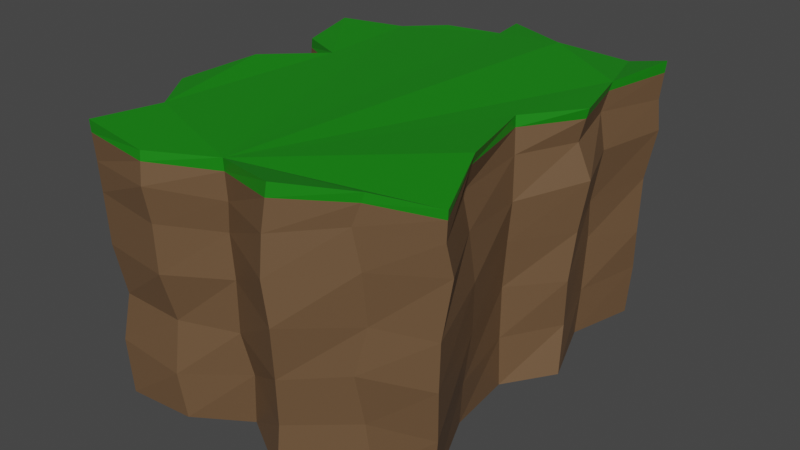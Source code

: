 # Source: Cliff1.blend  (saved by Blender 3.6.13; exported with 4.5.12 LTS)
import bpy
from mathutils import Matrix  # noqa: F401  (used for matrix-valued properties, if any)

bpy.ops.wm.read_factory_settings(use_empty=True)
scene = bpy.context.scene
scene.name = 'Scene'

# ---- collections
col_collection = bpy.data.collections.new('Collection'); scene.collection.children.link(col_collection)

# ---- materials (node trees are filled in below, after node groups)
mat_material_001 = bpy.data.materials.new('Material.001')
mat_material_001.use_transparent_shadow = False
mat_material_002 = bpy.data.materials.new('Material.002')
mat_material_002.use_transparent_shadow = False

# ---- material node trees
mat_material_001.use_nodes = True; mat_material_001.node_tree.nodes.clear()
_N = mat_material_001.node_tree.nodes; _L = mat_material_001.node_tree.links
n0 = _N.new('ShaderNodeBsdfPrincipled'); n0.name = 'Principled BSDF'; n0.location = (10, 300)
n0.distribution = 'GGX'
n0.subsurface_method = 'RANDOM_WALK_SKIN'
n0.inputs[0].default_value = (0.1523, 0.08613, 0.04267, 1.0)
n0.inputs[3].default_value = 1.45
n0.inputs[27].default_value = (0.0, 0.0, 0.0, 1.0)
n0.inputs[28].default_value = 1.0
n1 = _N.new('ShaderNodeOutputMaterial'); n1.name = 'Material Output'; n1.location = (300, 300)
_L.new(n0.outputs[0], n1.inputs[0])
n1.is_active_output = True
mat_material_002.use_nodes = True; mat_material_002.node_tree.nodes.clear()
_N = mat_material_002.node_tree.nodes; _L = mat_material_002.node_tree.links
n0 = _N.new('ShaderNodeBsdfPrincipled'); n0.name = 'Principled BSDF'; n0.location = (10, 300)
n0.distribution = 'GGX'
n0.subsurface_method = 'RANDOM_WALK_SKIN'
n0.inputs[0].default_value = (0.006894, 0.2266, 0.003764, 1.0)
n0.inputs[3].default_value = 1.45
n0.inputs[27].default_value = (0.0, 0.0, 0.0, 1.0)
n0.inputs[28].default_value = 1.0
n1 = _N.new('ShaderNodeOutputMaterial'); n1.name = 'Material Output'; n1.location = (300, 300)
_L.new(n0.outputs[0], n1.inputs[0])
n1.is_active_output = True

# ---- world
world_world = bpy.data.worlds.new('World'); scene.world = world_world
world_world.use_nodes = True; world_world.node_tree.nodes.clear()
_N = world_world.node_tree.nodes; _L = world_world.node_tree.links
n0 = _N.new('ShaderNodeOutputWorld'); n0.name = 'World Output'; n0.location = (300, 300)
n1 = _N.new('ShaderNodeBackground'); n1.name = 'Background'; n1.location = (10, 300)
n1.inputs[0].default_value = (0.05088, 0.05088, 0.05088, 1.0)
_L.new(n1.outputs[0], n0.inputs[0])
n0.is_active_output = True
world_world.color = (0.05088, 0.05088, 0.05088)
world_world.use_sun_shadow = False
world_world.sun_shadow_jitter_overblur = 0.0

# ---- meshes
me_plane = bpy.data.meshes.new('Plane')
me_plane.from_pydata([(0.3349, 0.5796, 0.7597), (0.6107, 0.6681, 0.7616), (0.006582, 0.5605, 0.749), (-0.03725, 0.746, 0.753), (0.5549, 0.6783, -0.01405), (0.2963, 0.5333, 0.02144), (-0.03005, 0.6865, -0.02387), (-0.01152, 0.5495, 0.0003978), (-0.2466, 0.5258, 0.02088), (-0.3931, 0.414, -0.002931), (-0.6216, 0.2894, -0.004737), (-0.6257, 0.1169, -0.004265), (-0.3983, 0.009501, -0.0007075), (-0.5608, -0.1618, 0.0003631), (-0.6379, -0.4315, -0.008133), (-0.4495, -0.6508, -0.02419), (-0.5524, -0.8691, -0.01587), (-0.2087, -0.8655, 0.004902), (0.0374, -0.7444, 0.007534), (0.3397, -0.8846, 0.003726), (0.6053, -0.685, 0.004903), (0.8264, -0.6083, -0.02733), (0.6856, -0.3303, 0.01175), (0.6297, -0.04674, -0.0127), (0.8024, 0.1145, 0.005984), (0.6761, 0.3813, 0.004906), (0.7571, 0.6374, 0.002325), (-0.2925, 0.5538, 0.7754), (-0.4215, 0.4314, 0.7667), (-0.6536, 0.3378, 0.7519), (-0.6664, 0.1264, 0.7569), (-0.4377, -0.005725, 0.7527), (-0.5854, -0.1581, 0.7305), (-0.6496, -0.4473, 0.7688), (-0.4827, -0.6693, 0.7459), (-0.5835, -0.8768, 0.7629), (-0.2365, -0.9067, 0.7521), (0.03373, -0.7934, 0.7482), (0.3699, -0.9253, 0.7463), (0.6226, -0.7338, 0.7563), (0.9171, -0.6248, 0.776), (0.7235, -0.3503, 0.7562), (0.663, -0.05876, 0.7284), (0.8406, 0.1726, 0.7612), (0.7357, 0.3924, 0.7726), (0.8065, 0.6724, 0.772), (-0.4374, 0.4446, 1.019), (-0.6831, 0.337, 1.04), (-0.01903, 0.7228, 1.029), (0.01319, 0.5773, 1.031), (-0.2563, 0.5441, 1.028), (0.3254, 0.5844, 1.046), (0.6183, 0.6838, 0.9985), (-0.6426, 0.1245, 1.016), (-0.4224, 0.04715, 1.018), (-0.6018, -0.1875, 1.043), (-0.669, -0.472, 1.02), (-0.4988, -0.6566, 1.023), (-0.5892, -0.8884, 1.02), (-0.2447, -0.9145, 1.001), (0.05326, -0.8097, 1.008), (0.3952, -0.8993, 1.048), (0.6436, -0.7336, 1.015), (0.9077, -0.6462, 0.9947), (0.7497, -0.3621, 1.028), (0.6339, -0.03003, 1.016), (0.8172, 0.1615, 1.017), (0.7242, 0.428, 1.014), (0.7998, 0.6888, 1.031), (-0.553, -0.8451, 0.3768), (-0.4507, -0.6324, 0.3651), (-0.4046, 0.3996, 0.3505), (-0.248, 0.5557, 0.3798), (0.7995, 0.1348, 0.3819), (0.6235, -0.04788, 0.3891), (-0.2331, -0.8518, 0.3775), (-0.6695, 0.3364, 0.3777), (0.6829, 0.4102, 0.4066), (0.03776, -0.7843, 0.3827), (-0.6439, 0.1383, 0.3854), (0.7813, 0.629, 0.3663), (0.3658, -0.8899, 0.381), (-0.3761, 0.02609, 0.3873), (0.593, 0.684, 0.3793), (0.3088, 0.5477, 0.3663), (0.5752, -0.7329, 0.3835), (-0.5814, -0.1482, 0.364), (0.008942, 0.6723, 0.3827), (0.8778, -0.6417, 0.3834), (-0.6364, -0.4437, 0.3818), (-0.01496, 0.5599, 0.3806), (0.7148, -0.3083, 0.3733), (-0.5782, -0.8716, 0.5699), (-0.4203, 0.4275, 0.5613), (0.8066, 0.1623, 0.566), (-0.2348, -0.9031, 0.5708), (-0.6574, 0.3131, 0.563), (0.6935, 0.3901, 0.5632), (0.04688, -0.7909, 0.5842), (-0.6533, 0.1314, 0.5307), (0.7747, 0.6465, 0.5809), (0.3888, -0.9162, 0.5829), (-0.4236, 0.00681, 0.5696), (0.6177, 0.7021, 0.5605), (0.3169, 0.5691, 0.5644), (0.6167, -0.7068, 0.5587), (-0.5987, -0.1758, 0.5883), (-0.01932, 0.7118, 0.5683), (0.8818, -0.6398, 0.5602), (-0.6735, -0.4723, 0.5522), (0.01165, 0.565, 0.5572), (0.7414, -0.3337, 0.5755), (-0.4777, -0.655, 0.5699), (-0.2773, 0.5424, 0.5452), (0.6463, -0.05781, 0.5738), (-0.4543, -0.6643, 0.176), (-0.2528, 0.5429, 0.1867), (0.6231, -0.04853, 0.1839), (-0.5846, -0.8666, 0.1915), (-0.397, 0.4127, 0.1848), (0.7838, 0.1518, 0.1899), (-0.2317, -0.8795, 0.1812), (-0.6398, 0.3295, 0.1876), (0.6845, 0.3913, 0.1901), (0.0713, -0.7609, 0.2203), (-0.6311, 0.1199, 0.2014), (0.7698, 0.6478, 0.2027), (0.3508, -0.8742, 0.1985), (-0.3819, 0.02674, 0.193), (0.5796, 0.6665, 0.1853), (0.3517, 0.5288, 0.1901), (0.5854, -0.6972, 0.1881), (-0.5621, -0.1435, 0.1657), (-0.04007, 0.6876, 0.1756), (0.8611, -0.6238, 0.1872), (-0.6383, -0.4505, 0.19), (-0.00412, 0.5629, 0.1906), (0.701, -0.3339, 0.1801), (0.6484, -0.04299, 0.8858), (0.6962, -0.3602, 0.8869), (-0.591, -0.8786, 0.8716), (-0.4707, -0.6578, 0.8843), (-0.01679, 0.7244, 0.8859), (0.3324, 0.5717, 0.8929), (0.779, 0.161, 0.8909), (-0.2356, -0.9306, 0.8887), (0.5843, 0.6671, 0.8854), (0.712, 0.3829, 0.9135), (0.05881, -0.8052, 0.8646), (-0.676, 0.1386, 0.887), (-0.6401, 0.3565, 0.8943), (0.7911, 0.6714, 0.8888), (0.3732, -0.9133, 0.8884), (-0.4172, 0.433, 0.882), (-0.4164, 0.01106, 0.8828), (0.5973, -0.7494, 0.902), (-0.009718, 0.6022, 0.9032), (-0.5959, -0.1706, 0.886), (0.8994, -0.6434, 0.8897), (-0.2712, 0.5644, 0.8709), (-0.6534, -0.4634, 0.8952), (0.6383, -0.03402, 0.9763), (-0.5897, -0.8854, 0.9742), (-0.01834, 0.7233, 0.9851), (0.8054, 0.1613, 0.9784), (-0.2419, -0.9195, 0.9665), (0.7204, 0.4141, 0.9831), (0.05497, -0.8083, 0.9638), (-0.6529, 0.1289, 0.9766), (0.7971, 0.6835, 0.9875), (0.3884, -0.9036, 0.999), (-0.4205, 0.03604, 0.9762), (0.6294, -0.7384, 0.9804), (0.006141, 0.585, 0.992), (-0.6, -0.1823, 0.995), (0.9051, -0.6453, 0.9624), (-0.6642, -0.4693, 0.9816), (0.7333, -0.3615, 0.9847), (-0.4902, -0.657, 0.9803), (0.3276, 0.5805, 0.9988), (0.6078, 0.6787, 0.9637), (-0.6699, 0.343, 0.9952), (-0.4312, 0.4411, 0.9769), (-0.2609, 0.5504, 0.9799)], [], [(177, 161, 65, 64), (113, 93, 28, 27), (14, 13, 12, 11, 10, 9, 8, 7, 6, 5, 4, 26, 25, 24, 23, 22, 21, 20, 19, 18, 17, 16, 15), (112, 92, 35, 34), (114, 94, 43, 42), (92, 95, 36, 35), (93, 96, 29, 28), (94, 97, 44, 43), (95, 98, 37, 36), (96, 99, 30, 29), (97, 100, 45, 44), (98, 101, 38, 37), (99, 102, 31, 30), (100, 103, 1, 45), (103, 104, 0, 1), (101, 105, 39, 38), (102, 106, 32, 31), (104, 107, 3, 0), (105, 108, 40, 39), (106, 109, 33, 32), (107, 110, 2, 3), (108, 111, 41, 40), (109, 112, 34, 33), (110, 113, 27, 2), (111, 114, 42, 41), (56, 57, 58, 59, 60, 61, 62, 63, 64, 65, 66, 67, 68, 52, 51, 48, 49, 50, 46, 47, 53, 54, 55), (178, 162, 58, 57), (179, 163, 48, 51), (161, 164, 66, 65), (162, 165, 59, 58), (180, 179, 51, 52), (164, 166, 67, 66), (165, 167, 60, 59), (181, 168, 53, 47), (166, 169, 68, 67), (167, 170, 61, 60), (182, 181, 47, 46), (168, 171, 54, 53), (169, 180, 52, 68), (170, 172, 62, 61), (163, 173, 49, 48), (171, 174, 55, 54), (172, 175, 63, 62), (183, 182, 46, 50), (174, 176, 56, 55), (175, 177, 64, 63), (173, 183, 50, 49), (176, 178, 57, 56), (137, 117, 74, 91), (136, 116, 72, 90), (135, 115, 70, 89), (134, 137, 91, 88), (133, 136, 90, 87), (132, 135, 89, 86), (131, 134, 88, 85), (130, 133, 87, 84), (128, 132, 86, 82), (127, 131, 85, 81), (129, 130, 84, 83), (126, 129, 83, 80), (125, 128, 82, 79), (124, 127, 81, 78), (123, 126, 80, 77), (122, 125, 79, 76), (121, 124, 78, 75), (120, 123, 77, 73), (119, 122, 76, 71), (118, 121, 75, 69), (117, 120, 73, 74), (115, 118, 69, 70), (116, 119, 71, 72), (91, 74, 114, 111), (90, 72, 113, 110), (89, 70, 112, 109), (88, 91, 111, 108), (87, 90, 110, 107), (86, 89, 109, 106), (85, 88, 108, 105), (84, 87, 107, 104), (82, 86, 106, 102), (81, 85, 105, 101), (83, 84, 104, 103), (80, 83, 103, 100), (79, 82, 102, 99), (78, 81, 101, 98), (77, 80, 100, 97), (76, 79, 99, 96), (75, 78, 98, 95), (73, 77, 97, 94), (71, 76, 96, 93), (69, 75, 95, 92), (74, 73, 94, 114), (70, 69, 92, 112), (72, 71, 93, 113), (8, 9, 119, 116), (15, 16, 118, 115), (23, 24, 120, 117), (16, 17, 121, 118), (9, 10, 122, 119), (24, 25, 123, 120), (17, 18, 124, 121), (10, 11, 125, 122), (25, 26, 126, 123), (18, 19, 127, 124), (11, 12, 128, 125), (26, 4, 129, 126), (4, 5, 130, 129), (19, 20, 131, 127), (12, 13, 132, 128), (5, 6, 133, 130), (20, 21, 134, 131), (13, 14, 135, 132), (6, 7, 136, 133), (21, 22, 137, 134), (14, 15, 115, 135), (7, 8, 116, 136), (22, 23, 117, 137), (33, 34, 141, 160), (2, 27, 159, 156), (40, 41, 139, 158), (32, 33, 160, 157), (27, 28, 153, 159), (39, 40, 158, 155), (31, 32, 157, 154), (3, 2, 156, 142), (38, 39, 155, 152), (45, 1, 146, 151), (30, 31, 154, 149), (28, 29, 150, 153), (37, 38, 152, 148), (44, 45, 151, 147), (29, 30, 149, 150), (36, 37, 148, 145), (43, 44, 147, 144), (1, 0, 143, 146), (35, 36, 145, 140), (42, 43, 144, 138), (0, 3, 142, 143), (34, 35, 140, 141), (41, 42, 138, 139), (160, 141, 178, 176), (156, 159, 183, 173), (158, 139, 177, 175), (157, 160, 176, 174), (159, 153, 182, 183), (155, 158, 175, 172), (154, 157, 174, 171), (142, 156, 173, 163), (152, 155, 172, 170), (151, 146, 180, 169), (149, 154, 171, 168), (153, 150, 181, 182), (148, 152, 170, 167), (147, 151, 169, 166), (150, 149, 168, 181), (145, 148, 167, 165), (144, 147, 166, 164), (146, 143, 179, 180), (140, 145, 165, 162), (138, 144, 164, 161), (143, 142, 163, 179), (141, 140, 162, 178), (139, 138, 161, 177)])
me_plane.polygons.foreach_set('material_index', [1, 0, 0, 0, 0, 0, 0, 0, 0, 0, 0, 0, 0, 0, 0, 0, 0, 0, 0, 0, 0, 0, 0, 0, 0, 1, 1, 1, 1, 1, 1, 1, 1, 1, 1, 1, 1, 1, 1, 1, 1, 1, 1, 1, 1, 1, 1, 1, 0, 0, 0, 0, 0, 0, 0, 0, 0, 0, 0, 0, 0, 0, 0, 0, 0, 0, 0, 0, 0, 0, 0, 0, 0, 0, 0, 0, 0, 0, 0, 0, 0, 0, 0, 0, 0, 0, 0, 0, 0, 0, 0, 0, 0, 0, 0, 0, 0, 0, 0, 0, 0, 0, 0, 0, 0, 0, 0, 0, 0, 0, 0, 0, 0, 0, 0, 0, 0, 0, 0, 0, 0, 0, 0, 0, 0, 0, 0, 0, 0, 0, 0, 0, 0, 0, 0, 0, 0, 0, 0, 0, 0, 0, 0, 0, 0, 0, 0, 0, 0, 0, 0, 0, 0, 0, 0, 0, 0, 0, 0, 0, 0, 0, 0])
_uv = me_plane.uv_layers.new(name='UVMap')
_uv.uv.foreach_set('vector', [0.8445, 0.3327, 0.8102, 0.478, 0.8102, 0.478, 0.8445, 0.3327, 0.3737, 0.7663, 0.3037, 0.7041, 0.3037, 0.7041, 0.3737, 0.7663, 0.184, 0.2773, 0.2174, 0.4213, 0.3011, 0.5045, 0.1858, 0.5589, 0.1847, 0.6625, 0.3037, 0.7041, 0.3737, 0.7663, 0.4959, 0.7733, 0.4926, 0.8411, 0.6582, 0.7718, 0.7876, 0.8312, 0.8781, 0.8188, 0.8391, 0.692, 0.8883, 0.5718, 0.8102, 0.478, 0.8445, 0.3327, 0.926, 0.1914, 0.7969, 0.1507, 0.678, 0.06659, 0.5273, 0.1241, 0.3885, 0.07058, 0.223, 0.07709, 0.274, 0.1841, 0.274, 0.1841, 0.223, 0.07709, 0.223, 0.07709, 0.274, 0.1841, 0.8102, 0.478, 0.8883, 0.5718, 0.8883, 0.5718, 0.8102, 0.478, 0.223, 0.07709, 0.3885, 0.07058, 0.3885, 0.07058, 0.223, 0.07709, 0.3037, 0.7041, 0.1847, 0.6625, 0.1847, 0.6625, 0.3037, 0.7041, 0.8883, 0.5718, 0.8391, 0.692, 0.8391, 0.692, 0.8883, 0.5718, 0.3885, 0.07058, 0.5273, 0.1241, 0.5273, 0.1241, 0.3885, 0.07058, 0.1847, 0.6625, 0.1858, 0.5589, 0.1858, 0.5589, 0.1847, 0.6625, 0.8391, 0.692, 0.8781, 0.8188, 0.8781, 0.8188, 0.8391, 0.692, 0.5273, 0.1241, 0.678, 0.06659, 0.678, 0.06659, 0.5273, 0.1241, 0.1858, 0.5589, 0.3011, 0.5045, 0.3011, 0.5045, 0.1858, 0.5589, 0.8781, 0.8188, 0.7876, 0.8312, 0.7876, 0.8312, 0.8781, 0.8188, 0.7876, 0.8312, 0.6582, 0.7718, 0.6582, 0.7718, 0.7876, 0.8312, 0.678, 0.06659, 0.7969, 0.1507, 0.7969, 0.1507, 0.678, 0.06659, 0.3011, 0.5045, 0.2174, 0.4213, 0.2174, 0.4213, 0.3011, 0.5045, 0.6582, 0.7718, 0.4926, 0.8411, 0.4926, 0.8411, 0.6582, 0.7718, 0.7969, 0.1507, 0.926, 0.1914, 0.926, 0.1914, 0.7969, 0.1507, 0.2174, 0.4213, 0.184, 0.2773, 0.184, 0.2773, 0.2174, 0.4213, 0.4926, 0.8411, 0.4959, 0.7733, 0.4959, 0.7733, 0.4926, 0.8411, 0.926, 0.1914, 0.8445, 0.3327, 0.8445, 0.3327, 0.926, 0.1914, 0.184, 0.2773, 0.274, 0.1841, 0.274, 0.1841, 0.184, 0.2773, 0.4959, 0.7733, 0.3737, 0.7663, 0.3737, 0.7663, 0.4959, 0.7733, 0.8445, 0.3327, 0.8102, 0.478, 0.8102, 0.478, 0.8445, 0.3327, 0.184, 0.2773, 0.274, 0.1841, 0.223, 0.07709, 0.3885, 0.07058, 0.5273, 0.1241, 0.678, 0.06659, 0.7969, 0.1507, 0.926, 0.1914, 0.8445, 0.3327, 0.8102, 0.478, 0.8883, 0.5718, 0.8391, 0.692, 0.8781, 0.8188, 0.7876, 0.8312, 0.6582, 0.7718, 0.4926, 0.8411, 0.4959, 0.7733, 0.3737, 0.7663, 0.3037, 0.7041, 0.1847, 0.6625, 0.1858, 0.5589, 0.3011, 0.5045, 0.2174, 0.4213, 0.274, 0.1841, 0.223, 0.07709, 0.223, 0.07709, 0.274, 0.1841, 0.6582, 0.7718, 0.4926, 0.8411, 0.4926, 0.8411, 0.6582, 0.7718, 0.8102, 0.478, 0.8883, 0.5718, 0.8883, 0.5718, 0.8102, 0.478, 0.223, 0.07709, 0.3885, 0.07058, 0.3885, 0.07058, 0.223, 0.07709, 0.7876, 0.8312, 0.6582, 0.7718, 0.6582, 0.7718, 0.7876, 0.8312, 0.8883, 0.5718, 0.8391, 0.692, 0.8391, 0.692, 0.8883, 0.5718, 0.3885, 0.07058, 0.5273, 0.1241, 0.5273, 0.1241, 0.3885, 0.07058, 0.1847, 0.6625, 0.1858, 0.5589, 0.1858, 0.5589, 0.1847, 0.6625, 0.8391, 0.692, 0.8781, 0.8188, 0.8781, 0.8188, 0.8391, 0.692, 0.5273, 0.1241, 0.678, 0.06659, 0.678, 0.06659, 0.5273, 0.1241, 0.3037, 0.7041, 0.1847, 0.6625, 0.1847, 0.6625, 0.3037, 0.7041, 0.1858, 0.5589, 0.3011, 0.5045, 0.3011, 0.5045, 0.1858, 0.5589, 0.8781, 0.8188, 0.7876, 0.8312, 0.7876, 0.8312, 0.8781, 0.8188, 0.678, 0.06659, 0.7969, 0.1507, 0.7969, 0.1507, 0.678, 0.06659, 0.4926, 0.8411, 0.4959, 0.7733, 0.4959, 0.7733, 0.4926, 0.8411, 0.3011, 0.5045, 0.2174, 0.4213, 0.2174, 0.4213, 0.3011, 0.5045, 0.7969, 0.1507, 0.926, 0.1914, 0.926, 0.1914, 0.7969, 0.1507, 0.3737, 0.7663, 0.3037, 0.7041, 0.3037, 0.7041, 0.3737, 0.7663, 0.2174, 0.4213, 0.184, 0.2773, 0.184, 0.2773, 0.2174, 0.4213, 0.926, 0.1914, 0.8445, 0.3327, 0.8445, 0.3327, 0.926, 0.1914, 0.4959, 0.7733, 0.3737, 0.7663, 0.3737, 0.7663, 0.4959, 0.7733, 0.184, 0.2773, 0.274, 0.1841, 0.274, 0.1841, 0.184, 0.2773, 0.8445, 0.3327, 0.8102, 0.478, 0.8102, 0.478, 0.8445, 0.3327, 0.4959, 0.7733, 0.3737, 0.7663, 0.3737, 0.7663, 0.4959, 0.7733, 0.184, 0.2773, 0.274, 0.1841, 0.274, 0.1841, 0.184, 0.2773, 0.926, 0.1914, 0.8445, 0.3327, 0.8445, 0.3327, 0.926, 0.1914, 0.4926, 0.8411, 0.4959, 0.7733, 0.4959, 0.7733, 0.4926, 0.8411, 0.2174, 0.4213, 0.184, 0.2773, 0.184, 0.2773, 0.2174, 0.4213, 0.7969, 0.1507, 0.926, 0.1914, 0.926, 0.1914, 0.7969, 0.1507, 0.6582, 0.7718, 0.4926, 0.8411, 0.4926, 0.8411, 0.6582, 0.7718, 0.3011, 0.5045, 0.2174, 0.4213, 0.2174, 0.4213, 0.3011, 0.5045, 0.678, 0.06659, 0.7969, 0.1507, 0.7969, 0.1507, 0.678, 0.06659, 0.7876, 0.8312, 0.6582, 0.7718, 0.6582, 0.7718, 0.7876, 0.8312, 0.8781, 0.8188, 0.7876, 0.8312, 0.7876, 0.8312, 0.8781, 0.8188, 0.1858, 0.5589, 0.3011, 0.5045, 0.3011, 0.5045, 0.1858, 0.5589, 0.5273, 0.1241, 0.678, 0.06659, 0.678, 0.06659, 0.5273, 0.1241, 0.8391, 0.692, 0.8781, 0.8188, 0.8781, 0.8188, 0.8391, 0.692, 0.1847, 0.6625, 0.1858, 0.5589, 0.1858, 0.5589, 0.1847, 0.6625, 0.3885, 0.07058, 0.5273, 0.1241, 0.5273, 0.1241, 0.3885, 0.07058, 0.8883, 0.5718, 0.8391, 0.692, 0.8391, 0.692, 0.8883, 0.5718, 0.3037, 0.7041, 0.1847, 0.6625, 0.1847, 0.6625, 0.3037, 0.7041, 0.223, 0.07709, 0.3885, 0.07058, 0.3885, 0.07058, 0.223, 0.07709, 0.8102, 0.478, 0.8883, 0.5718, 0.8883, 0.5718, 0.8102, 0.478, 0.274, 0.1841, 0.223, 0.07709, 0.223, 0.07709, 0.274, 0.1841, 0.3737, 0.7663, 0.3037, 0.7041, 0.3037, 0.7041, 0.3737, 0.7663, 0.8445, 0.3327, 0.8102, 0.478, 0.8102, 0.478, 0.8445, 0.3327, 0.4959, 0.7733, 0.3737, 0.7663, 0.3737, 0.7663, 0.4959, 0.7733, 0.184, 0.2773, 0.274, 0.1841, 0.274, 0.1841, 0.184, 0.2773, 0.926, 0.1914, 0.8445, 0.3327, 0.8445, 0.3327, 0.926, 0.1914, 0.4926, 0.8411, 0.4959, 0.7733, 0.4959, 0.7733, 0.4926, 0.8411, 0.2174, 0.4213, 0.184, 0.2773, 0.184, 0.2773, 0.2174, 0.4213, 0.7969, 0.1507, 0.926, 0.1914, 0.926, 0.1914, 0.7969, 0.1507, 0.6582, 0.7718, 0.4926, 0.8411, 0.4926, 0.8411, 0.6582, 0.7718, 0.3011, 0.5045, 0.2174, 0.4213, 0.2174, 0.4213, 0.3011, 0.5045, 0.678, 0.06659, 0.7969, 0.1507, 0.7969, 0.1507, 0.678, 0.06659, 0.7876, 0.8312, 0.6582, 0.7718, 0.6582, 0.7718, 0.7876, 0.8312, 0.8781, 0.8188, 0.7876, 0.8312, 0.7876, 0.8312, 0.8781, 0.8188, 0.1858, 0.5589, 0.3011, 0.5045, 0.3011, 0.5045, 0.1858, 0.5589, 0.5273, 0.1241, 0.678, 0.06659, 0.678, 0.06659, 0.5273, 0.1241, 0.8391, 0.692, 0.8781, 0.8188, 0.8781, 0.8188, 0.8391, 0.692, 0.1847, 0.6625, 0.1858, 0.5589, 0.1858, 0.5589, 0.1847, 0.6625, 0.3885, 0.07058, 0.5273, 0.1241, 0.5273, 0.1241, 0.3885, 0.07058, 0.8883, 0.5718, 0.8391, 0.692, 0.8391, 0.692, 0.8883, 0.5718, 0.3037, 0.7041, 0.1847, 0.6625, 0.1847, 0.6625, 0.3037, 0.7041, 0.223, 0.07709, 0.3885, 0.07058, 0.3885, 0.07058, 0.223, 0.07709, 0.8102, 0.478, 0.8883, 0.5718, 0.8883, 0.5718, 0.8102, 0.478, 0.274, 0.1841, 0.223, 0.07709, 0.223, 0.07709, 0.274, 0.1841, 0.3737, 0.7663, 0.3037, 0.7041, 0.3037, 0.7041, 0.3737, 0.7663, 0.3737, 0.7663, 0.3037, 0.7041, 0.3037, 0.7041, 0.3737, 0.7663, 0.274, 0.1841, 0.223, 0.07709, 0.223, 0.07709, 0.274, 0.1841, 0.8102, 0.478, 0.8883, 0.5718, 0.8883, 0.5718, 0.8102, 0.478, 0.223, 0.07709, 0.3885, 0.07058, 0.3885, 0.07058, 0.223, 0.07709, 0.3037, 0.7041, 0.1847, 0.6625, 0.1847, 0.6625, 0.3037, 0.7041, 0.8883, 0.5718, 0.8391, 0.692, 0.8391, 0.692, 0.8883, 0.5718, 0.3885, 0.07058, 0.5273, 0.1241, 0.5273, 0.1241, 0.3885, 0.07058, 0.1847, 0.6625, 0.1858, 0.5589, 0.1858, 0.5589, 0.1847, 0.6625, 0.8391, 0.692, 0.8781, 0.8188, 0.8781, 0.8188, 0.8391, 0.692, 0.5273, 0.1241, 0.678, 0.06659, 0.678, 0.06659, 0.5273, 0.1241, 0.1858, 0.5589, 0.3011, 0.5045, 0.3011, 0.5045, 0.1858, 0.5589, 0.8781, 0.8188, 0.7876, 0.8312, 0.7876, 0.8312, 0.8781, 0.8188, 0.7876, 0.8312, 0.6582, 0.7718, 0.6582, 0.7718, 0.7876, 0.8312, 0.678, 0.06659, 0.7969, 0.1507, 0.7969, 0.1507, 0.678, 0.06659, 0.3011, 0.5045, 0.2174, 0.4213, 0.2174, 0.4213, 0.3011, 0.5045, 0.6582, 0.7718, 0.4926, 0.8411, 0.4926, 0.8411, 0.6582, 0.7718, 0.7969, 0.1507, 0.926, 0.1914, 0.926, 0.1914, 0.7969, 0.1507, 0.2174, 0.4213, 0.184, 0.2773, 0.184, 0.2773, 0.2174, 0.4213, 0.4926, 0.8411, 0.4959, 0.7733, 0.4959, 0.7733, 0.4926, 0.8411, 0.926, 0.1914, 0.8445, 0.3327, 0.8445, 0.3327, 0.926, 0.1914, 0.184, 0.2773, 0.274, 0.1841, 0.274, 0.1841, 0.184, 0.2773, 0.4959, 0.7733, 0.3737, 0.7663, 0.3737, 0.7663, 0.4959, 0.7733, 0.8445, 0.3327, 0.8102, 0.478, 0.8102, 0.478, 0.8445, 0.3327, 0.184, 0.2773, 0.274, 0.1841, 0.274, 0.1841, 0.184, 0.2773, 0.4959, 0.7733, 0.3737, 0.7663, 0.3737, 0.7663, 0.4959, 0.7733, 0.926, 0.1914, 0.8445, 0.3327, 0.8445, 0.3327, 0.926, 0.1914, 0.2174, 0.4213, 0.184, 0.2773, 0.184, 0.2773, 0.2174, 0.4213, 0.3737, 0.7663, 0.3037, 0.7041, 0.3037, 0.7041, 0.3737, 0.7663, 0.7969, 0.1507, 0.926, 0.1914, 0.926, 0.1914, 0.7969, 0.1507, 0.3011, 0.5045, 0.2174, 0.4213, 0.2174, 0.4213, 0.3011, 0.5045, 0.4926, 0.8411, 0.4959, 0.7733, 0.4959, 0.7733, 0.4926, 0.8411, 0.678, 0.06659, 0.7969, 0.1507, 0.7969, 0.1507, 0.678, 0.06659, 0.8781, 0.8188, 0.7876, 0.8312, 0.7876, 0.8312, 0.8781, 0.8188, 0.1858, 0.5589, 0.3011, 0.5045, 0.3011, 0.5045, 0.1858, 0.5589, 0.3037, 0.7041, 0.1847, 0.6625, 0.1847, 0.6625, 0.3037, 0.7041, 0.5273, 0.1241, 0.678, 0.06659, 0.678, 0.06659, 0.5273, 0.1241, 0.8391, 0.692, 0.8781, 0.8188, 0.8781, 0.8188, 0.8391, 0.692, 0.1847, 0.6625, 0.1858, 0.5589, 0.1858, 0.5589, 0.1847, 0.6625, 0.3885, 0.07058, 0.5273, 0.1241, 0.5273, 0.1241, 0.3885, 0.07058, 0.8883, 0.5718, 0.8391, 0.692, 0.8391, 0.692, 0.8883, 0.5718, 0.7876, 0.8312, 0.6582, 0.7718, 0.6582, 0.7718, 0.7876, 0.8312, 0.223, 0.07709, 0.3885, 0.07058, 0.3885, 0.07058, 0.223, 0.07709, 0.8102, 0.478, 0.8883, 0.5718, 0.8883, 0.5718, 0.8102, 0.478, 0.6582, 0.7718, 0.4926, 0.8411, 0.4926, 0.8411, 0.6582, 0.7718, 0.274, 0.1841, 0.223, 0.07709, 0.223, 0.07709, 0.274, 0.1841, 0.8445, 0.3327, 0.8102, 0.478, 0.8102, 0.478, 0.8445, 0.3327, 0.184, 0.2773, 0.274, 0.1841, 0.274, 0.1841, 0.184, 0.2773, 0.4959, 0.7733, 0.3737, 0.7663, 0.3737, 0.7663, 0.4959, 0.7733, 0.926, 0.1914, 0.8445, 0.3327, 0.8445, 0.3327, 0.926, 0.1914, 0.2174, 0.4213, 0.184, 0.2773, 0.184, 0.2773, 0.2174, 0.4213, 0.3737, 0.7663, 0.3037, 0.7041, 0.3037, 0.7041, 0.3737, 0.7663, 0.7969, 0.1507, 0.926, 0.1914, 0.926, 0.1914, 0.7969, 0.1507, 0.3011, 0.5045, 0.2174, 0.4213, 0.2174, 0.4213, 0.3011, 0.5045, 0.4926, 0.8411, 0.4959, 0.7733, 0.4959, 0.7733, 0.4926, 0.8411, 0.678, 0.06659, 0.7969, 0.1507, 0.7969, 0.1507, 0.678, 0.06659, 0.8781, 0.8188, 0.7876, 0.8312, 0.7876, 0.8312, 0.8781, 0.8188, 0.1858, 0.5589, 0.3011, 0.5045, 0.3011, 0.5045, 0.1858, 0.5589, 0.3037, 0.7041, 0.1847, 0.6625, 0.1847, 0.6625, 0.3037, 0.7041, 0.5273, 0.1241, 0.678, 0.06659, 0.678, 0.06659, 0.5273, 0.1241, 0.8391, 0.692, 0.8781, 0.8188, 0.8781, 0.8188, 0.8391, 0.692, 0.1847, 0.6625, 0.1858, 0.5589, 0.1858, 0.5589, 0.1847, 0.6625, 0.3885, 0.07058, 0.5273, 0.1241, 0.5273, 0.1241, 0.3885, 0.07058, 0.8883, 0.5718, 0.8391, 0.692, 0.8391, 0.692, 0.8883, 0.5718, 0.7876, 0.8312, 0.6582, 0.7718, 0.6582, 0.7718, 0.7876, 0.8312, 0.223, 0.07709, 0.3885, 0.07058, 0.3885, 0.07058, 0.223, 0.07709, 0.8102, 0.478, 0.8883, 0.5718, 0.8883, 0.5718, 0.8102, 0.478, 0.6582, 0.7718, 0.4926, 0.8411, 0.4926, 0.8411, 0.6582, 0.7718, 0.274, 0.1841, 0.223, 0.07709, 0.223, 0.07709, 0.274, 0.1841, 0.8445, 0.3327, 0.8102, 0.478, 0.8102, 0.478, 0.8445, 0.3327])
me_plane.materials.append(mat_material_001)
me_plane.materials.append(mat_material_002)
me_plane.update()

# ---- objects
ob_plane = bpy.data.objects.new('Plane', me_plane)

# ---- transforms, parenting, visibility, modifiers, constraints
ob_plane.location = (0.8637, -0.1796, -0.04992)
ob_plane.scale = (1.738, 2.202, 2.116)

# ---- collection membership
col_collection.objects.link(ob_plane)

# ---- scene / render settings (as saved in the file)
scene.frame_start = 1; scene.frame_end = 250; scene.frame_set(1)
scene.render.engine = 'BLENDER_EEVEE_NEXT'
scene.cycles.sampling_pattern = 'TABULATED_SOBOL'
scene.view_settings.view_transform = 'Filmic'
bpy.context.view_layer.update()

# ---- added for rendering (the .blend has no active camera and no usable light): camera, sun
cam_auto = bpy.data.cameras.new('AutoCamera')
cam_auto.lens = 50.0
cam_auto.sensor_width = 36.0
cam_auto.clip_end = 1000.0
ob_auto_camera = bpy.data.objects.new('AutoCamera', cam_auto)
scene.collection.objects.link(ob_auto_camera)
ob_auto_camera.location = (5.83393, -6.10312, 4.84344)
ob_auto_camera.rotation_euler = (1.09748, -7.21219e-08, 0.694738)
scene.camera = ob_auto_camera
light_auto_sun = bpy.data.lights.new('AutoSun', 'SUN')
light_auto_sun.energy = 3.0
light_auto_sun.angle = 0.0523599
ob_auto_sun = bpy.data.objects.new('AutoSun', light_auto_sun)
scene.collection.objects.link(ob_auto_sun)
ob_auto_sun.rotation_euler = (0.872665, 0.174533, 0.523599)
bpy.context.view_layer.update()
